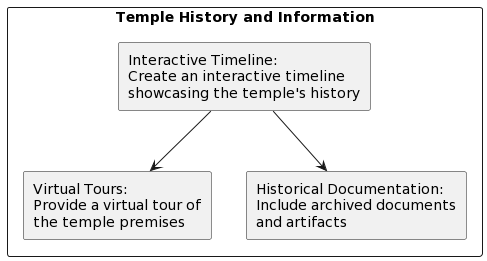

The diagram above was rendered by PlantUML. Its source (embedded in the PNG):
@startuml
rectangle "Temple History and Information" {
    rectangle "Interactive Timeline:\nCreate an interactive timeline\nshowcasing the temple's history" as timeline
    rectangle "Virtual Tours:\nProvide a virtual tour of\nthe temple premises" as virtualtours
    rectangle "Historical Documentation:\nInclude archived documents\nand artifacts" as documentation
}

timeline --> virtualtours
timeline --> documentation
@enduml